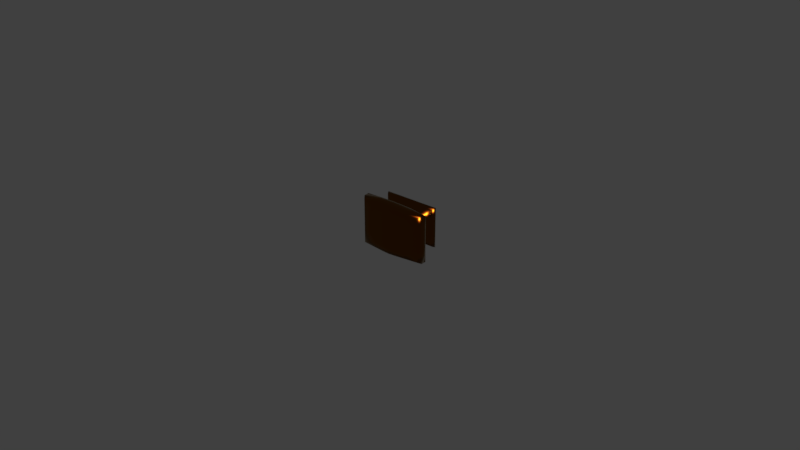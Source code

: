 # Source: 110.93.462.blend  (saved by Blender 2.78.0; exported with 4.5.12 LTS)
import bpy
from mathutils import Matrix  # noqa: F401  (used for matrix-valued properties, if any)

bpy.ops.wm.read_factory_settings(use_empty=True)
scene = bpy.context.scene
scene.name = 'Scene'

# ---- collections
col_collection_1 = bpy.data.collections.new('Collection 1'); scene.collection.children.link(col_collection_1)

# ---- materials (node trees are filled in below, after node groups)
mat_antique_satin_brass = bpy.data.materials.new('Antique Satin Brass')
mat_antique_satin_brass.alpha_threshold = 0.0
mat_antique_satin_brass.diffuse_color = (0.2582, 0.2582, 0.016, 1.0)
mat_antique_satin_brass.roughness = 0.5
mat_antique_satin_brass.line_color = (0.0, 0.0, 0.0, 1.0)

# ---- node groups
ng_specularreflexion = bpy.data.node_groups.new('SpecularReflexion', 'ShaderNodeTree')
_s = ng_specularreflexion.interface.new_socket(name='Shader', in_out='OUTPUT', socket_type='NodeSocketShader')
_s = ng_specularreflexion.interface.new_socket(name='Shader', in_out='INPUT', socket_type='NodeSocketShader')
_s = ng_specularreflexion.interface.new_socket(name='Fac', in_out='INPUT', socket_type='NodeSocketFloat')
_s.default_value = 0.03
_s.min_value = 0.0
_s.max_value = 1.0
_s = ng_specularreflexion.interface.new_socket(name='ColorSpec', in_out='INPUT', socket_type='NodeSocketColor')
_s.default_value = (0.8, 0.8, 0.8, 1.0)
_s = ng_specularreflexion.interface.new_socket(name='RoughReflex', in_out='INPUT', socket_type='NodeSocketFloat')
_s.default_value = 0.01
_s.min_value = 0.0
_s.max_value = 1.0
_N = ng_specularreflexion.nodes; _L = ng_specularreflexion.links
n0 = _N.new('ShaderNodeBsdfAnisotropic'); n0.name = 'Glossy BSDF.002'; n0.location = (-104, -59)
n0.width = 175
n0.distribution = 'BECKMANN'
n1 = _N.new('ShaderNodeMixShader'); n1.name = 'Mix Shader.001'; n1.location = (101, 59)
n1.width = 128
n2 = _N.new('NodeGroupOutput'); n2.name = 'Group Output'; n2.location = (299, 48)
n2.width = 118
n3 = _N.new('NodeGroupInput'); n3.name = 'Group Input'; n3.location = (-322, 47)
n4 = _N.new('ShaderNodeMath'); n4.name = 'Math'; n4.location = (0, 0)
n4.operation = 'POWER'
_L.new(n1.outputs[0], n2.inputs[0])
_L.new(n0.outputs[0], n1.inputs[2])
_L.new(n3.outputs[0], n1.inputs[1])
_L.new(n3.outputs[2], n0.inputs[0])
_L.new(n3.outputs[1], n1.inputs[0])
_L.new(n3.outputs[3], n4.inputs[0])
_L.new(n4.outputs[0], n0.inputs[1])
n2.is_active_output = True
ng_contrastglossy = bpy.data.node_groups.new('ContrastGlossy', 'ShaderNodeTree')
_s = ng_contrastglossy.interface.new_socket(name='Shader', in_out='OUTPUT', socket_type='NodeSocketShader')
_s = ng_contrastglossy.interface.new_socket(name='MixFactor', in_out='INPUT', socket_type='NodeSocketFloat')
_s.default_value = 0.5
_s.min_value = 0.0
_s.max_value = 1.0
_s = ng_contrastglossy.interface.new_socket(name='BaseColor', in_out='INPUT', socket_type='NodeSocketColor')
_s.default_value = (0.5, 0.5, 0.5, 1.0)
_N = ng_contrastglossy.nodes; _L = ng_contrastglossy.links
n0 = _N.new('ShaderNodeMath'); n0.name = 'Add'; n0.location = (-15, 244)
n0.width = 130
n0.inputs[0].default_value = 0.1
n1 = _N.new('ShaderNodeBsdfAnisotropic'); n1.name = 'Glossy BSDF'; n1.location = (212, 75)
n1.width = 167
n1.distribution = 'BECKMANN'
n2 = _N.new('ShaderNodeMath'); n2.name = 'Add.001'; n2.location = (-174, 244)
n2.width = 128
n2.operation = 'MULTIPLY'
n2.inputs[1].default_value = 0.2
n3 = _N.new('ShaderNodeBrightContrast'); n3.name = 'Bright/Contrast'; n3.location = (-249, -22)
n3.inputs[1].default_value = -0.2
n4 = _N.new('ShaderNodeBrightContrast'); n4.name = 'Bright/Contrast.001'; n4.location = (-249, -142)
n4.width = 142
n4.inputs[1].default_value = 0.5
n5 = _N.new('ShaderNodeFresnel'); n5.name = 'Fresnel'; n5.location = (-415, 217)
n5.width = 150
n5.inputs[0].default_value = 2.0
n6 = _N.new('NodeGroupOutput'); n6.name = 'Group Output'; n6.location = (596, 139)
n7 = _N.new('ShaderNodeMix'); n7.name = 'Mix.001'; n7.location = (21, -123)
n7.width = 100
n7.data_type = 'RGBA'
n8 = _N.new('ShaderNodeMix'); n8.name = 'Mix'; n8.location = (21, 61)
n8.width = 100
n8.data_type = 'RGBA'
n9 = _N.new('ShaderNodeBsdfAnisotropic'); n9.name = 'Glossy BSDF.001'; n9.location = (214, -95)
n9.width = 165
n9.distribution = 'BECKMANN'
n10 = _N.new('ShaderNodeMixShader'); n10.name = 'Mix Shader'; n10.location = (431, 155)
n10.width = 131
n11 = _N.new('NodeGroupInput'); n11.name = 'Group Input'; n11.location = (-713, 79)
n12 = _N.new('ShaderNodeMath'); n12.name = 'Math'; n12.location = (0, 0)
n12.operation = 'POWER'
n13 = _N.new('ShaderNodeMath'); n13.name = 'Math.001'; n13.location = (0, 0)
n13.operation = 'POWER'
_L.new(n1.outputs[0], n10.inputs[1])
_L.new(n3.outputs[0], n8.inputs[6])
_L.new(n10.outputs[0], n6.inputs[0])
_L.new(n11.outputs[0], n10.inputs[0])
_L.new(n8.outputs[2], n1.inputs[0])
_L.new(n7.outputs[2], n9.inputs[0])
_L.new(n4.outputs[0], n7.inputs[7])
_L.new(n3.outputs[0], n7.inputs[6])
_L.new(n2.outputs[0], n0.inputs[1])
_L.new(n5.outputs[0], n8.inputs[0])
_L.new(n5.outputs[0], n7.inputs[0])
_L.new(n5.outputs[0], n2.inputs[0])
_L.new(n9.outputs[0], n10.inputs[2])
_L.new(n11.outputs[1], n3.inputs[0])
_L.new(n11.outputs[1], n4.inputs[0])
_L.new(n11.outputs[1], n8.inputs[7])
_L.new(n0.outputs[0], n12.inputs[0])
_L.new(n12.outputs[0], n1.inputs[1])
_L.new(n0.outputs[0], n13.inputs[0])
_L.new(n13.outputs[0], n9.inputs[1])
n6.is_active_output = True

# ---- material node trees
mat_antique_satin_brass.use_nodes = True; mat_antique_satin_brass.node_tree.nodes.clear()
_N = mat_antique_satin_brass.node_tree.nodes; _L = mat_antique_satin_brass.node_tree.links
n0 = _N.new('ShaderNodeOutputMaterial'); n0.name = 'Material Output'; n0.location = (325, 69)
n0.width = 147
n1 = _N.new('ShaderNodeLayerWeight'); n1.name = 'Layer Weight'; n1.location = (-305, 45)
n1.width = 150
n2 = _N.new('ShaderNodeFresnel'); n2.name = 'Fresnel'; n2.location = (-461, 39)
n2.width = 135
n2.inputs[0].default_value = 1.45
n3 = _N.new('ShaderNodeGroup'); n3.name = 'NodeGroup'; n3.location = (102, 75)
n3.width = 188
n3.node_tree = ng_specularreflexion
n3.inputs[1].default_value = 0.05
n3.inputs[2].default_value = (0.8, 0.7099, 0.009299, 1.0)
n3.inputs[3].default_value = 0.08
n4 = _N.new('ShaderNodeGroup'); n4.name = 'NodeGroup.001'; n4.location = (-114, 31)
n4.width = 179
n4.node_tree = ng_contrastglossy
n5 = _N.new('ShaderNodeRGB'); n5.name = 'RGB'; n5.location = (-311, -81)
n5.outputs[0].default_value = (0.3185, 0.188, 0.02438, 1.0)
_L.new(n3.outputs[0], n0.inputs[0])
_L.new(n4.outputs[0], n3.inputs[0])
_L.new(n2.outputs[0], n1.inputs[0])
_L.new(n1.outputs[1], n4.inputs[0])
_L.new(n5.outputs[0], n4.inputs[1])
n0.is_active_output = True

# ---- world
world_world = bpy.data.worlds.new('World'); scene.world = world_world
world_world.color = (0.05088, 0.05088, 0.05088)
world_world.use_sun_shadow = False
world_world.sun_shadow_jitter_overblur = 0.0
world_world.cycles.sampling_method = 'MANUAL'

# ---- meshes
me_cube = bpy.data.meshes.new('Cube')
me_cube.from_pydata([(0.6115, -0.01327, -0.6115), (0.5227, -0.1315, -0.5227), (-0.5227, -0.1315, -0.5227), (-0.6115, -0.01326, -0.6115), (0.6115, -0.01327, 0.6115), (0.5227, -0.1315, 0.5227), (-0.5227, -0.1315, 0.5227), (-0.6115, -0.01327, 0.6115), (0.5851, -0.07238, -0.5851), (5.96e-08, -0.01326, -0.6115), (0.6115, -0.01327, 0.0), (-1.256e-07, -0.1315, -0.5227), (0.5227, -0.1315, 0.0), (-0.5851, -0.07238, -0.5851), (-0.5227, -0.1315, 0.0), (-0.6115, -0.01326, 0.0), (0.5851, -0.07238, 0.5851), (1.192e-07, -0.01327, 0.6115), (-3.487e-07, -0.1315, 0.5227), (-0.5851, -0.07238, 0.5851), (5.96e-08, -0.01327, 0.0), (-0.5851, -0.07238, 0.0), (0.3668, -0.4517, -0.3668), (0.5851, -0.07238, 0.0), (-1.192e-07, -0.07238, 0.5851), (-5.96e-08, -0.07238, -0.5851), (0.4451, -0.2695, -0.4451), (-0.4451, -0.2695, -0.4451), (0.4451, -0.2695, 0.4451), (-0.4451, -0.2695, 0.4451), (-1.784e-07, -0.2695, -0.4451), (0.4451, -0.2695, -1.8e-08), (-0.4451, -0.2695, -1.8e-08), (-3.683e-07, -0.2695, 0.4451), (0.7369, -0.5785, -0.7369), (-0.3668, -0.4517, -0.3668), (0.3668, -0.4517, 0.3668), (-0.3668, -0.4517, 0.3668), (-1.95e-07, -0.4517, -0.3668), (0.3668, -0.4517, -1.554e-08), (-0.3668, -0.4517, -1.554e-08), (-3.515e-07, -0.4517, 0.3668), (0.7369, -0.7218, -0.7369), (-0.7369, -0.5785, -0.7369), (0.7369, -0.5785, 0.6667), (-0.7369, -0.5785, 0.7342), (-1.323e-07, -0.5785, -0.7369), (0.7369, -0.5785, -2.279e-08), (-0.7369, -0.5785, -2.279e-08), (-4.467e-07, -0.5785, 0.756), (-0.7369, -0.7218, -0.7369), (0.7369, -0.7218, 0.7292), (-0.7369, -0.7218, 0.7342), (-1.699e-07, -0.7218, -0.7369), (0.7369, -0.7218, -4.308e-08), (-0.7369, -0.7218, -4.308e-08), (-4.844e-07, -0.7218, 0.756), (0.6822, -0.8058, -0.6822), (0.6822, -0.8058, -0.6822), (-0.6822, -0.8058, -0.6822), (0.6822, -0.8058, 0.6822), (-0.6822, -0.8058, 0.6822), (-1.925e-07, -0.8957, -0.6822), (0.6822, -0.8058, -5.608e-08), (-0.6822, -0.8058, -5.608e-08), (-4.836e-07, -0.8957, 0.7013), (-2.653e-07, -0.8957, -5.608e-08), (-0.6822, -0.8058, -0.6822), (0.6822, -0.8058, 0.6822), (-0.6822, -0.8058, 0.6822), (0.5539, -0.1019, -0.5539), (-0.3057, -0.01326, -0.6115), (0.6115, -0.01327, 0.3057), (-0.2614, -0.1315, -0.5227), (0.5227, -0.1315, 0.2614), (-0.5983, -0.04282, -0.5983), (-0.5227, -0.1315, 0.2614), (-0.6115, -0.01326, 0.3057), (0.5539, -0.1019, 0.5539), (-0.3057, -0.01327, 0.6115), (-0.2614, -0.1315, 0.5227), (-0.5983, -0.04282, 0.5983), (0.5983, -0.04282, -0.5983), (0.3057, -0.01326, -0.6115), (0.6115, -0.01327, -0.3057), (0.2614, -0.1315, -0.5227), (0.5227, -0.1315, -0.2614), (-0.5539, -0.1019, -0.5539), (-0.5227, -0.1315, -0.2614), (-0.6115, -0.01326, -0.3057), (0.5983, -0.04283, 0.5983), (0.3057, -0.01327, 0.6115), (0.2614, -0.1315, 0.5227), (-0.5539, -0.1019, 0.5539), (-0.3057, -0.01326, 0.0), (0.3057, -0.01327, 0.0), (8.941e-08, -0.01327, 0.3057), (5.96e-08, -0.01326, -0.3057), (-0.5983, -0.04282, 0.0), (-0.5539, -0.1019, 0.0), (-0.5851, -0.07238, -0.2925), (-0.5851, -0.07238, 0.2925), (-1.52e-07, -0.2005, -0.4839), (0.4839, -0.2005, -0.4839), (-0.4839, -0.2005, 0.4839), (-0.4839, -0.2005, -9e-09), (0.5539, -0.1019, 0.0), (0.5983, -0.04282, 0.0), (0.5851, -0.07238, -0.2925), (0.5851, -0.07238, 0.2925), (-2.339e-07, -0.1019, 0.5539), (0.0, -0.04282, 0.5983), (0.2925, -0.07238, 0.5851), (-0.2925, -0.07238, 0.5851), (-0.2925, -0.07238, -0.5851), (0.2925, -0.07238, -0.5851), (0.0, -0.04282, -0.5983), (-9.26e-08, -0.1019, -0.5539), (-0.2225, -0.2695, -0.4451), (0.4451, -0.2695, 0.2225), (-0.4451, -0.2695, 0.2225), (-0.2225, -0.2695, 0.4451), (0.2225, -0.2695, -0.4451), (0.4451, -0.2695, -0.2225), (-0.4451, -0.2695, -0.2225), (0.2225, -0.2695, 0.4451), (-0.4059, -0.3606, 0.4059), (-0.4059, -0.3606, -1.677e-08), (-1.867e-07, -0.3606, -0.4059), (0.4059, -0.3606, -0.4059), (0.4839, -0.2005, 0.4839), (0.4839, -0.2005, -9e-09), (-3.585e-07, -0.2005, 0.4839), (-0.4839, -0.2005, -0.4839), (-0.1834, -0.4517, -0.3668), (0.3668, -0.4517, 0.1834), (-0.3668, -0.4517, 0.1834), (-0.1834, -0.4517, 0.3668), (0.1834, -0.4517, -0.3668), (0.3668, -0.4517, -0.1834), (-0.3668, -0.4517, -0.1834), (0.1834, -0.4517, 0.3668), (-1.636e-07, -0.5151, -0.5519), (0.5519, -0.5151, -0.5519), (-0.5519, -0.5151, -1.916e-08), (-0.5519, -0.5151, -0.5519), (-0.4059, -0.3606, -0.4059), (-3.599e-07, -0.3606, 0.4059), (0.4059, -0.3606, 0.4059), (0.4059, -0.3606, -1.677e-08), (-0.3685, -0.5785, -0.7369), (0.7369, -0.5785, 0.3685), (-0.7369, -0.5785, 0.3685), (-0.3685, -0.5785, 0.7551), (0.3685, -0.5785, -0.7369), (0.7369, -0.5785, -0.3685), (-0.7369, -0.5785, -0.3685), (0.3685, -0.5785, 0.7369), (-4.656e-07, -0.6501, 0.756), (-0.7369, -0.6501, 0.7342), (0.7369, -0.6501, -0.7369), (0.7369, -0.6501, -3.293e-08), (-0.5519, -0.5151, 0.5519), (-3.991e-07, -0.5151, 0.5519), (0.5519, -0.5151, 0.5519), (0.5519, -0.5151, -1.916e-08), (-0.3685, -0.7218, -0.7369), (0.7369, -0.7218, 0.3685), (-0.7369, -0.7218, 0.3685), (-0.3685, -0.7218, 0.7551), (0.3685, -0.7218, -0.7369), (0.7369, -0.7218, -0.3685), (-0.7369, -0.7218, -0.3685), (0.3685, -0.7218, 0.7369), (0.7096, -0.7638, 0.7019), (-4.84e-07, -0.8137, 0.7286), (-0.7096, -0.7638, -0.7096), (-1.812e-07, -0.8137, -0.7096), (0.7369, -0.6501, 0.7292), (-0.7369, -0.6501, -0.7369), (-0.7369, -0.6501, -3.293e-08), (-1.511e-07, -0.6501, -0.7369), (-0.3411, -0.8557, -0.6822), (0.6822, -0.8058, 0.3411), (-0.6822, -0.8058, 0.3411), (-0.3411, -0.8557, 0.7004), (0.3411, -0.8557, -0.6822), (0.6822, -0.8058, -0.3411), (-0.6822, -0.8058, -0.3411), (0.3411, -0.8557, 0.6822), (-0.3411, -0.8557, -5.608e-08), (0.3411, -0.8557, -5.608e-08), (-2.289e-07, -0.8957, -0.3411), (-3.744e-07, -0.8957, 0.3411), (0.7096, -0.7638, -4.958e-08), (0.7096, -0.7638, -0.7096), (-0.7096, -0.7638, 0.7069), (-0.7096, -0.7638, -4.958e-08), (0.6822, -0.8058, -0.6822), (-0.6822, -0.8058, -0.6822), (0.6822, -0.8058, 0.6745), (-0.6822, -0.8058, 0.6822), (-0.7096, -0.7638, 0.3548), (0.3548, -0.7888, -0.7096), (-0.7096, -0.7638, -0.3548), (0.7096, -0.7638, 0.3548), (0.3411, -0.8557, 0.3411), (0.3411, -0.8557, -0.3411), (-0.3411, -0.8557, -0.3411), (-0.3411, -0.8557, 0.3411), (0.3685, -0.6501, 0.7369), (-0.3685, -0.6501, -0.7369), (-0.7369, -0.6501, 0.3685), (0.3685, -0.6501, -0.7369), (-0.3548, -0.7888, -0.7096), (0.3548, -0.7888, 0.7096), (0.7096, -0.7638, -0.3548), (-0.3548, -0.7888, 0.7278), (0.5519, -0.5151, 0.2759), (-0.2759, -0.5151, 0.5519), (0.5519, -0.5151, -0.2759), (0.2759, -0.5151, 0.5519), (0.7369, -0.6501, -0.3685), (-0.3685, -0.6501, 0.7551), (0.7369, -0.6501, 0.3685), (-0.7369, -0.6501, -0.3685), (-0.4059, -0.3606, -0.203), (0.4059, -0.3606, 0.203), (-0.203, -0.3606, 0.4059), (0.4059, -0.3606, -0.203), (-0.5519, -0.5151, -0.2759), (0.2759, -0.5151, -0.5519), (-0.5519, -0.5151, 0.2759), (-0.2759, -0.5151, -0.5519), (-0.2419, -0.2005, 0.4839), (-0.2419, -0.2005, -0.4839), (0.4839, -0.2005, -0.2419), (-0.4839, -0.2005, -0.2419), (0.203, -0.3606, -0.4059), (-0.4059, -0.3606, 0.203), (-0.203, -0.3606, -0.4059), (0.203, -0.3606, 0.4059), (0.2769, -0.1019, -0.5539), (0.2991, -0.04282, -0.5983), (-0.2991, -0.04282, -0.5983), (-0.2991, -0.04282, 0.5983), (0.2991, -0.04283, 0.5983), (0.2769, -0.1019, 0.5539), (0.5983, -0.04283, 0.2991), (0.5983, -0.04282, -0.2991), (0.5539, -0.1019, -0.2769), (-0.4839, -0.2005, 0.2419), (0.2419, -0.2005, -0.4839), (0.4839, -0.2005, 0.2419), (-0.5539, -0.1019, 0.2769), (-0.5539, -0.1019, -0.2769), (-0.5983, -0.04282, -0.2991), (0.3057, -0.01327, -0.3057), (0.3057, -0.01327, 0.3239), (-0.3057, -0.01327, 0.3057), (-0.3057, -0.01326, -0.3057), (-0.5983, -0.04282, 0.2991), (0.2419, -0.2005, 0.4839), (0.5539, -0.1019, 0.2769), (-0.2769, -0.1019, 0.5539), (-0.2769, -0.1019, -0.5539), (0.1706, -0.8807, -0.6822), (0.6822, -0.8058, -0.1706), (-0.6822, -0.8058, -0.1706), (0.1706, -0.8807, 0.6822), (-0.5117, -0.8307, -5.608e-08), (0.1706, -0.8807, -5.608e-08), (-2.107e-07, -0.8957, -0.5117), (-3.198e-07, -0.8957, 0.1706), (-0.1706, -0.8807, -0.6822), (0.6822, -0.8058, 0.1706), (-0.6822, -0.8058, 0.1706), (-0.1706, -0.8807, 0.7013), (-0.1706, -0.8807, -5.608e-08), (0.5117, -0.8307, -5.608e-08), (-2.471e-07, -0.8957, -0.1706), (-4.29e-07, -0.8957, 0.5117), (0.1706, -0.8807, 0.3411), (0.5117, -0.8307, 0.3411), (0.3411, -0.8557, 0.1706), (0.3411, -0.8557, 0.5117), (0.1706, -0.8807, -0.3411), (0.5117, -0.8307, -0.3411), (0.3411, -0.8557, -0.5117), (0.3411, -0.8557, -0.1706), (-0.5117, -0.8307, -0.3411), (-0.1706, -0.8807, -0.3411), (-0.3411, -0.8557, -0.5117), (-0.3411, -0.8557, -0.1706), (-0.5117, -0.8307, 0.3411), (-0.1706, -0.8807, 0.3411), (-0.3411, -0.8557, 0.1706), (-0.3411, -0.8557, 0.5117), (-0.1706, -0.8807, 0.5117), (-0.1706, -0.8807, 0.1706), (-0.5117, -0.8307, 0.1706), (-0.1706, -0.8807, -0.1706), (-0.1706, -0.8807, -0.5117), (0.5117, -0.8307, -0.1706), (0.1706, -0.8807, -0.5117), (0.5117, -0.8307, 0.1706), (0.1706, -0.8807, 0.1706), (0.1706, -0.8807, 0.5117), (0.1706, -0.8807, -0.1706), (-0.5117, -0.8307, -0.1706)], [(198, 57), (199, 67), (200, 68), (201, 69), (58, 198), (59, 199), (60, 200), (61, 201)], [(265, 73, 2, 87), (264, 93, 6, 80), (263, 78, 5, 74), (262, 132, 33, 125), (261, 81, 7, 77), (260, 71, 3, 89), (259, 94, 15, 77), (258, 95, 20, 96), (257, 83, 9, 97), (256, 98, 15, 89), (255, 99, 21, 100), (254, 93, 19, 101), (253, 130, 28, 119), (252, 103, 26, 122), (251, 105, 32, 120), (250, 106, 12, 86), (249, 107, 23, 108), (248, 90, 16, 109), (247, 110, 18, 92), (246, 111, 24, 112), (245, 81, 19, 113), (244, 114, 13, 75), (243, 115, 25, 116), (242, 85, 11, 117), (241, 147, 41, 141), (240, 128, 38, 134), (239, 127, 40, 136), (238, 129, 22, 138), (237, 133, 27, 124), (236, 131, 31, 123), (235, 102, 30, 118), (234, 104, 29, 121), (233, 142, 46, 150), (232, 144, 48, 152), (231, 143, 34, 154), (230, 145, 43, 156), (229, 149, 39, 139), (228, 126, 37, 137), (227, 148, 36, 135), (226, 146, 35, 140), (225, 179, 50, 172), (224, 178, 51, 167), (223, 159, 52, 169), (222, 161, 54, 171), (221, 163, 49, 157), (220, 165, 47, 155), (219, 162, 45, 153), (218, 164, 44, 151), (217, 196, 61, 185), (216, 194, 63, 267, 187), (215, 175, 65, 269, 189), (214, 177, 62, 274, 182), (213, 160, 42, 170), (212, 180, 55, 168), (211, 181, 53, 166), (210, 158, 56, 173), (297, 185, 61, 184, 294), (309, 270, 64, 268), (308, 271, 66, 280), (307, 269, 65, 281), (205, 174, 60, 183), (204, 176, 59, 188), (203, 195, 58, 186), (202, 197, 64, 276, 184), (196, 202, 184, 61), (52, 168, 202, 196), (168, 55, 197, 202), (177, 203, 186, 266, 62), (53, 170, 203, 177), (170, 42, 195, 203), (197, 204, 188, 268, 64), (55, 172, 204, 197), (172, 50, 176, 204), (194, 205, 183, 275, 63), (54, 167, 205, 194), (167, 51, 174, 205), (306, 282, 193, 273), (305, 283, 206, 284), (283, 285, 206), (304, 286, 192, 272), (288, 287, 207), (303, 279, 191, 289), (292, 208, 290), (302, 291, 208, 292), (301, 278, 190, 293), (300, 294, 184, 276), (299, 295, 209, 296), (298, 277, 185, 297), (178, 210, 173, 51), (44, 157, 210, 178), (157, 49, 158, 210), (179, 211, 166, 50), (43, 150, 211, 179), (150, 46, 181, 211), (159, 212, 168, 52), (45, 152, 212, 159), (152, 48, 180, 212), (181, 213, 170, 53), (46, 154, 213, 181), (154, 34, 160, 213), (176, 214, 182, 59), (50, 166, 214, 176), (166, 53, 177, 214), (174, 215, 189, 60), (51, 173, 215, 174), (173, 56, 175, 215), (195, 216, 187, 58), (42, 171, 216, 195), (171, 54, 194, 216), (175, 217, 185, 277, 65), (56, 169, 217, 175), (169, 52, 196, 217), (165, 218, 151, 47), (39, 135, 218, 165), (135, 36, 164, 218), (163, 219, 153, 49), (41, 137, 219, 163), (137, 37, 162, 219), (143, 220, 155, 34), (22, 139, 220, 143), (139, 39, 165, 220), (164, 221, 157, 44), (36, 141, 221, 164), (141, 41, 163, 221), (160, 222, 171, 42), (34, 155, 222, 160), (155, 47, 161, 222), (158, 223, 169, 56), (49, 153, 223, 158), (153, 45, 159, 223), (161, 224, 167, 54), (47, 151, 224, 161), (151, 44, 178, 224), (180, 225, 172, 55), (48, 156, 225, 180), (156, 43, 179, 225), (127, 226, 140, 40), (32, 124, 226, 127), (124, 27, 146, 226), (149, 227, 135, 39), (31, 119, 227, 149), (119, 28, 148, 227), (147, 228, 137, 41), (33, 121, 228, 147), (121, 29, 126, 228), (129, 229, 139, 22), (26, 123, 229, 129), (123, 31, 149, 229), (144, 230, 156, 48), (40, 140, 230, 144), (140, 35, 145, 230), (142, 231, 154, 46), (38, 138, 231, 142), (138, 22, 143, 231), (162, 232, 152, 45), (37, 136, 232, 162), (136, 40, 144, 232), (145, 233, 150, 43), (35, 134, 233, 145), (134, 38, 142, 233), (132, 234, 121, 33), (18, 80, 234, 132), (80, 6, 104, 234), (133, 235, 118, 27), (2, 73, 235, 133), (73, 11, 102, 235), (103, 236, 123, 26), (1, 86, 236, 103), (86, 12, 131, 236), (105, 237, 124, 32), (14, 88, 237, 105), (88, 2, 133, 237), (128, 238, 138, 38), (30, 122, 238, 128), (122, 26, 129, 238), (126, 239, 136, 37), (29, 120, 239, 126), (120, 32, 127, 239), (146, 240, 134, 35), (27, 118, 240, 146), (118, 30, 128, 240), (148, 241, 141, 36), (28, 125, 241, 148), (125, 33, 147, 241), (115, 242, 117, 25), (8, 70, 242, 115), (70, 1, 85, 242), (83, 243, 116, 9), (0, 82, 243, 83), (82, 8, 115, 243), (71, 244, 75, 3), (9, 116, 244, 71), (116, 25, 114, 244), (111, 245, 113, 24), (17, 79, 245, 111), (79, 7, 81, 245), (90, 246, 112, 16), (4, 91, 246, 90), (91, 17, 111, 246), (78, 247, 92, 5), (16, 112, 247, 78), (112, 24, 110, 247), (107, 248, 109, 23), (10, 72, 248, 107), (72, 4, 90, 248), (82, 249, 108, 8), (0, 84, 249, 82), (84, 10, 107, 249), (70, 250, 86, 1), (8, 108, 250, 70), (108, 23, 106, 250), (104, 251, 120, 29), (6, 76, 251, 104), (76, 14, 105, 251), (102, 252, 122, 30), (11, 85, 252, 102), (85, 1, 103, 252), (131, 253, 119, 31), (12, 74, 253, 131), (74, 5, 130, 253), (99, 254, 101, 21), (14, 76, 254, 99), (76, 6, 93, 254), (87, 255, 100, 13), (2, 88, 255, 87), (88, 14, 99, 255), (75, 256, 89, 3), (13, 100, 256, 75), (100, 21, 98, 256), (95, 257, 97, 20), (10, 84, 257, 95), (84, 0, 83, 257), (91, 258, 96, 17), (4, 72, 258, 91), (72, 10, 95, 258), (79, 259, 77, 7), (17, 96, 259, 79), (96, 20, 94, 259), (94, 260, 89, 15), (20, 97, 260, 94), (97, 9, 71, 260), (98, 261, 77, 15), (21, 101, 261, 98), (101, 19, 81, 261), (130, 262, 125, 28), (5, 92, 262, 130), (92, 18, 132, 262), (106, 263, 74, 12), (23, 109, 263, 106), (109, 16, 78, 263), (110, 264, 80, 18), (24, 113, 264, 110), (113, 19, 93, 264), (114, 265, 87, 13), (25, 117, 265, 114), (117, 11, 73, 265), (295, 298, 297, 209), (193, 281, 298, 295), (281, 65, 277, 298), (278, 299, 296, 190), (66, 273, 299, 278), (273, 193, 295, 299), (270, 300, 276, 64), (190, 296, 300, 270), (296, 209, 294, 300), (291, 301, 293, 208), (192, 280, 301, 291), (280, 66, 278, 301), (274, 302, 292, 182), (62, 272, 302, 274), (272, 192, 291, 302), (182, 292, 290, 188, 59), (287, 303, 289, 207), (187, 267, 303, 287), (267, 63, 279, 303), (58, 187, 287, 288, 186), (266, 304, 272, 62), (186, 288, 304, 266), (288, 207, 286, 304), (183, 60, 189, 285, 283), (279, 305, 284, 191), (63, 275, 305, 279), (275, 183, 283, 305), (271, 306, 273, 66), (191, 284, 306, 271), (284, 206, 282, 306), (282, 307, 281, 193), (206, 285, 307, 282), (285, 189, 269, 307), (286, 308, 280, 192), (207, 289, 308, 286), (289, 191, 271, 308), (290, 309, 268, 188), (208, 293, 309, 290), (293, 190, 270, 309), (209, 297, 294)])
me_cube.polygons.foreach_set('use_smooth', [True] * 296)
_uv = me_cube.uv_layers.new(name='UVMap')
_uv.uv.foreach_set('vector', [0.6174, 0.3973, 0.6074, 0.4013, 0.6074, 0.3346, 0.6174, 0.3267, 0.4121, 0.3973, 0.4121, 0.3267, 0.4222, 0.3346, 0.4222, 0.4013, 0.8072, 0.2267, 0.8072, 0.2973, 0.7973, 0.2894, 0.7973, 0.2227, 0.4426, 0.5297, 0.4426, 0.468, 0.463, 0.468, 0.463, 0.5248, 0.7652, 0.3917, 0.7652, 0.3154, 0.7736, 0.312, 0.7736, 0.39, 0.6249, 0.234, 0.7048, 0.234, 0.7048, 0.312, 0.6249, 0.312, 0.4651, 0.234, 0.545, 0.234, 0.545, 0.312, 0.4651, 0.312, 0.4651, 0.078, 0.545, 0.078, 0.545, 0.156, 0.4651, 0.156, 0.6249, 0.078, 0.7048, 0.078, 0.7048, 0.156, 0.6249, 0.156, 0.7652, 0.5443, 0.7652, 0.468, 0.7736, 0.468, 0.7736, 0.546, 0.7468, 0.5387, 0.7468, 0.468, 0.7568, 0.468, 0.7568, 0.5426, 0.7468, 0.3973, 0.7468, 0.3267, 0.7568, 0.3187, 0.7568, 0.3934, 0.7769, 0.2177, 0.7769, 0.2795, 0.7565, 0.2695, 0.7565, 0.2128, 0.587, 0.5297, 0.587, 0.5914, 0.5665, 0.5815, 0.5665, 0.5248, 0.7164, 0.4063, 0.7164, 0.468, 0.6961, 0.468, 0.6961, 0.4112, 0.8072, 0.08534, 0.8072, 0.156, 0.7973, 0.156, 0.7973, 0.08932, 0.8256, 0.07968, 0.8256, 0.156, 0.8172, 0.156, 0.8172, 0.08137, 0.8256, 0.2323, 0.8256, 0.3086, 0.8172, 0.3053, 0.8172, 0.2306, 0.4121, 0.5387, 0.4121, 0.468, 0.4222, 0.468, 0.4222, 0.5347, 0.3936, 0.5443, 0.3936, 0.468, 0.4021, 0.468, 0.4021, 0.5426, 0.3936, 0.3917, 0.3936, 0.3154, 0.4021, 0.3187, 0.4021, 0.3934, 0.6359, 0.3917, 0.6275, 0.3934, 0.6275, 0.3187, 0.6359, 0.3154, 0.6359, 0.5443, 0.6275, 0.5426, 0.6275, 0.468, 0.6359, 0.468, 0.6174, 0.5387, 0.6074, 0.5347, 0.6074, 0.468, 0.6174, 0.468, 0.4889, 0.5198, 0.4889, 0.468, 0.5148, 0.468, 0.5148, 0.5148, 0.5407, 0.4162, 0.5407, 0.468, 0.5148, 0.468, 0.5148, 0.4212, 0.6702, 0.4162, 0.6702, 0.468, 0.6444, 0.468, 0.6444, 0.4212, 0.5407, 0.5198, 0.5407, 0.5716, 0.5148, 0.5616, 0.5148, 0.5148, 0.7164, 0.5297, 0.7164, 0.5914, 0.6961, 0.5815, 0.6961, 0.5248, 0.7769, 0.09427, 0.7769, 0.156, 0.7565, 0.156, 0.7565, 0.09923, 0.587, 0.4063, 0.587, 0.468, 0.5665, 0.468, 0.5665, 0.4112, 0.4426, 0.4063, 0.4426, 0.3445, 0.463, 0.3544, 0.463, 0.4112, 0.3368, 0.2584, 0.3368, 0.188, 0.3852, 0.188, 0.3852, 0.282, 0.1205, 0.3288, 0.1926, 0.3288, 0.1926, 0.376, 0.0963, 0.376, 0.3368, 0.1176, 0.3368, 0.04721, 0.3852, 0.0, 0.3852, 0.094, 0.2647, 0.3288, 0.3368, 0.3288, 0.3852, 0.376, 0.2889, 0.376, 0.7307, 0.1042, 0.7307, 0.156, 0.7048, 0.156, 0.7048, 0.1092, 0.4889, 0.4162, 0.4889, 0.3644, 0.5148, 0.3744, 0.5148, 0.4212, 0.7307, 0.2078, 0.7307, 0.2596, 0.7048, 0.2496, 0.7048, 0.2028, 0.6702, 0.5198, 0.6702, 0.5716, 0.6444, 0.5616, 0.6444, 0.5148, 0.4029, 0.718, 0.4029, 0.624, 0.4206, 0.624, 0.4206, 0.718, 0.9823, 0.594, 0.9823, 0.688, 0.9646, 0.688, 0.9646, 0.594, 0.9216, 0.594, 0.9216, 0.688, 0.904, 0.688, 0.904, 0.594, 0.9823, 0.406, 0.9823, 0.5, 0.9646, 0.5, 0.9646, 0.406, 0.04836, 0.1176, 0.04836, 0.188, 1.558e-08, 0.188, 0.0, 0.094, 0.2647, 0.04721, 0.1926, 0.04721, 0.1926, 7.603e-08, 0.2889, 3.041e-08, 0.04836, 0.2584, 0.04836, 0.3288, 6.231e-08, 0.376, 1.558e-08, 0.282, 0.1205, 0.04721, 0.04836, 0.04721, 0.0, 1.521e-07, 0.0963, 9.124e-08, 0.8851, 0.5905, 0.8913, 0.681, 0.8785, 0.6741, 0.8662, 0.587, 0.9519, 0.4095, 0.9519, 0.5, 0.9392, 0.5, 0.9392, 0.4565, 0.9392, 0.413, 0.8851, 0.4095, 0.879, 0.5, 0.8564, 0.5, 0.8601, 0.4565, 0.8662, 0.413, 0.8023, 0.4095, 0.7962, 0.5, 0.7736, 0.5, 0.7773, 0.4565, 0.7834, 0.413, 0.8388, 0.594, 0.8388, 0.688, 0.8212, 0.688, 0.8212, 0.594, 0.4029, 0.906, 0.4029, 0.812, 0.4206, 0.812, 0.4206, 0.906, 0.8388, 0.406, 0.8388, 0.5, 0.8212, 0.5, 0.8212, 0.406, 0.9216, 0.406, 0.9216, 0.5, 0.904, 0.5, 0.904, 0.406, 0.04458, 0.463, 3.116e-08, 0.463, 0.0, 0.376, 0.08915, 0.376, 0.08915, 0.4195, 0.2229, 0.4195, 0.1783, 0.4195, 0.1783, 0.376, 0.2229, 0.376, 0.2229, 0.5936, 0.1783, 0.5936, 0.1783, 0.5501, 0.2229, 0.5501, 0.04458, 0.5936, 3.116e-08, 0.5936, 1.558e-08, 0.5501, 0.04458, 0.5501, 0.9519, 0.5905, 0.9519, 0.681, 0.9392, 0.6741, 0.9392, 0.587, 0.4333, 0.7215, 0.4333, 0.631, 0.446, 0.6379, 0.446, 0.725, 0.8023, 0.5905, 0.8085, 0.681, 0.7957, 0.6741, 0.7834, 0.587, 0.4333, 0.9025, 0.4333, 0.812, 0.446, 0.812, 0.446, 0.8555, 0.446, 0.899, 0.4333, 0.993, 0.4333, 0.9025, 0.446, 0.899, 0.446, 0.986, 0.4206, 1.0, 0.4206, 0.906, 0.4333, 0.9025, 0.4333, 0.993, 0.4206, 0.906, 0.4206, 0.812, 0.4333, 0.812, 0.4333, 0.9025, 0.7962, 0.5, 0.8023, 0.5905, 0.7834, 0.587, 0.7773, 0.5435, 0.7736, 0.5, 0.8212, 0.5, 0.8212, 0.594, 0.8023, 0.5905, 0.7962, 0.5, 0.8212, 0.594, 0.8212, 0.688, 0.8085, 0.681, 0.8023, 0.5905, 0.4333, 0.812, 0.4333, 0.7215, 0.446, 0.725, 0.446, 0.7685, 0.446, 0.812, 0.4206, 0.812, 0.4206, 0.718, 0.4333, 0.7215, 0.4333, 0.812, 0.4206, 0.718, 0.4206, 0.624, 0.4333, 0.631, 0.4333, 0.7215, 0.9519, 0.5, 0.9519, 0.5905, 0.9392, 0.587, 0.9392, 0.5435, 0.9392, 0.5, 0.9646, 0.5, 0.9646, 0.594, 0.9519, 0.5905, 0.9519, 0.5, 0.9646, 0.594, 0.9646, 0.688, 0.9519, 0.681, 0.9519, 0.5905, 0.1337, 0.5936, 0.08915, 0.5936, 0.08915, 0.5501, 0.1337, 0.5501, 0.1337, 0.6806, 0.08915, 0.6806, 0.08915, 0.6371, 0.1337, 0.6371, 0.08915, 0.6806, 0.04458, 0.6371, 0.08915, 0.6371, 0.312, 0.5936, 0.2675, 0.5936, 0.2675, 0.5501, 0.312, 0.5501, 0.312, 0.6371, 0.2675, 0.6806, 0.2675, 0.6371, 0.2229, 0.6806, 0.1783, 0.6806, 0.1783, 0.6371, 0.2229, 0.6371, 0.312, 0.463, 0.2675, 0.463, 0.2675, 0.4195, 0.312, 0.5065, 0.2675, 0.5065, 0.2675, 0.463, 0.312, 0.463, 0.2229, 0.5065, 0.1783, 0.5065, 0.1783, 0.463, 0.2229, 0.463, 0.1337, 0.4195, 0.08915, 0.4195, 0.08915, 0.376, 0.1337, 0.376, 0.1337, 0.5065, 0.08915, 0.5065, 0.08915, 0.463, 0.1337, 0.463, 0.04458, 0.5065, 3.116e-08, 0.5065, 3.116e-08, 0.463, 0.04458, 0.463, 0.9216, 0.312, 0.9216, 0.406, 0.904, 0.406, 0.904, 0.312, 0.9392, 0.312, 0.9392, 0.406, 0.9216, 0.406, 0.9216, 0.312, 0.9392, 0.406, 0.9392, 0.5, 0.9216, 0.5, 0.9216, 0.406, 0.8388, 0.312, 0.8388, 0.406, 0.8212, 0.406, 0.8212, 0.312, 0.8564, 0.312, 0.8564, 0.406, 0.8388, 0.406, 0.8388, 0.312, 0.8564, 0.406, 0.8564, 0.5, 0.8388, 0.5, 0.8388, 0.406, 0.4029, 1.0, 0.4029, 0.906, 0.4206, 0.906, 0.4206, 1.0, 0.3852, 1.0, 0.3852, 0.906, 0.4029, 0.906, 0.4029, 1.0, 0.3852, 0.906, 0.3852, 0.812, 0.4029, 0.812, 0.4029, 0.906, 0.8388, 0.5, 0.8388, 0.594, 0.8212, 0.594, 0.8212, 0.5, 0.8564, 0.5, 0.8564, 0.594, 0.8388, 0.594, 0.8388, 0.5, 0.8564, 0.594, 0.8564, 0.688, 0.8388, 0.688, 0.8388, 0.594, 0.8085, 0.319, 0.8023, 0.4095, 0.7834, 0.413, 0.7957, 0.3259, 0.8212, 0.312, 0.8212, 0.406, 0.8023, 0.4095, 0.8085, 0.319, 0.8212, 0.406, 0.8212, 0.5, 0.7962, 0.5, 0.8023, 0.4095, 0.8913, 0.319, 0.8851, 0.4095, 0.8662, 0.413, 0.8785, 0.3259, 0.904, 0.312, 0.904, 0.406, 0.8851, 0.4095, 0.8913, 0.319, 0.904, 0.406, 0.904, 0.5, 0.879, 0.5, 0.8851, 0.4095, 0.9519, 0.319, 0.9519, 0.4095, 0.9392, 0.413, 0.9392, 0.3259, 0.9646, 0.312, 0.9646, 0.406, 0.9519, 0.4095, 0.9519, 0.319, 0.9646, 0.406, 0.9646, 0.5, 0.9519, 0.5, 0.9519, 0.4095, 0.879, 0.5, 0.8851, 0.5905, 0.8662, 0.587, 0.8601, 0.5435, 0.8564, 0.5, 0.904, 0.5, 0.904, 0.594, 0.8851, 0.5905, 0.879, 0.5, 0.904, 0.594, 0.904, 0.688, 0.8913, 0.681, 0.8851, 0.5905, 0.1926, 0.04721, 0.1205, 0.04721, 0.0963, 9.124e-08, 0.1926, 7.603e-08, 0.1926, 0.09442, 0.1447, 0.09442, 0.1205, 0.04721, 0.1926, 0.04721, 0.1447, 0.09442, 0.09672, 0.09442, 0.04836, 0.04721, 0.1205, 0.04721, 0.04836, 0.188, 0.04836, 0.2584, 1.558e-08, 0.282, 1.558e-08, 0.188, 0.09672, 0.188, 0.09672, 0.2348, 0.04836, 0.2584, 0.04836, 0.188, 0.09672, 0.2348, 0.09672, 0.2816, 0.04836, 0.3288, 0.04836, 0.2584, 0.3368, 0.04721, 0.2647, 0.04721, 0.2889, 3.041e-08, 0.3852, 0.0, 0.2885, 0.09442, 0.2405, 0.09442, 0.2647, 0.04721, 0.3368, 0.04721, 0.2405, 0.09442, 0.1926, 0.09442, 0.1926, 0.04721, 0.2647, 0.04721, 0.04836, 0.04721, 0.04836, 0.1176, 0.0, 0.094, 0.0, 1.521e-07, 0.09672, 0.09442, 0.09672, 0.1412, 0.04836, 0.1176, 0.04836, 0.04721, 0.09672, 0.1412, 0.09672, 0.188, 0.04836, 0.188, 0.04836, 0.1176, 0.9823, 0.312, 0.9823, 0.406, 0.9646, 0.406, 0.9646, 0.312, 1.0, 0.312, 1.0, 0.406, 0.9823, 0.406, 0.9823, 0.312, 1.0, 0.406, 1.0, 0.5, 0.9823, 0.5, 0.9823, 0.406, 0.9216, 0.5, 0.9216, 0.594, 0.904, 0.594, 0.904, 0.5, 0.9392, 0.5, 0.9392, 0.594, 0.9216, 0.594, 0.9216, 0.5, 0.9392, 0.594, 0.9392, 0.688, 0.9216, 0.688, 0.9216, 0.594, 0.9823, 0.5, 0.9823, 0.594, 0.9646, 0.594, 0.9646, 0.5, 1.0, 0.5, 1.0, 0.594, 0.9823, 0.594, 0.9823, 0.5, 1.0, 0.594, 1.0, 0.688, 0.9823, 0.688, 0.9823, 0.594, 0.4029, 0.812, 0.4029, 0.718, 0.4206, 0.718, 0.4206, 0.812, 0.3852, 0.812, 0.3852, 0.718, 0.4029, 0.718, 0.4029, 0.812, 0.3852, 0.718, 0.3852, 0.624, 0.4029, 0.624, 0.4029, 0.718, 0.6702, 0.468, 0.6702, 0.5198, 0.6444, 0.5148, 0.6444, 0.468, 0.6961, 0.468, 0.6961, 0.5248, 0.6702, 0.5198, 0.6702, 0.468, 0.6961, 0.5248, 0.6961, 0.5815, 0.6702, 0.5716, 0.6702, 0.5198, 0.7307, 0.156, 0.7307, 0.2078, 0.7048, 0.2028, 0.7048, 0.156, 0.7565, 0.156, 0.7565, 0.2128, 0.7307, 0.2078, 0.7307, 0.156, 0.7565, 0.2128, 0.7565, 0.2695, 0.7307, 0.2596, 0.7307, 0.2078, 0.4889, 0.468, 0.4889, 0.4162, 0.5148, 0.4212, 0.5148, 0.468, 0.463, 0.468, 0.463, 0.4112, 0.4889, 0.4162, 0.4889, 0.468, 0.463, 0.4112, 0.463, 0.3544, 0.4889, 0.3644, 0.4889, 0.4162, 0.7307, 0.05243, 0.7307, 0.1042, 0.7048, 0.1092, 0.7048, 0.06241, 0.7565, 0.04245, 0.7565, 0.09923, 0.7307, 0.1042, 0.7307, 0.05243, 0.7565, 0.09923, 0.7565, 0.156, 0.7307, 0.156, 0.7307, 0.1042, 0.1926, 0.3288, 0.2647, 0.3288, 0.2889, 0.376, 0.1926, 0.376, 0.1926, 0.2816, 0.2405, 0.2816, 0.2647, 0.3288, 0.1926, 0.3288, 0.2405, 0.2816, 0.2885, 0.2816, 0.3368, 0.3288, 0.2647, 0.3288, 0.3368, 0.188, 0.3368, 0.1176, 0.3852, 0.094, 0.3852, 0.188, 0.2885, 0.188, 0.2885, 0.1412, 0.3368, 0.1176, 0.3368, 0.188, 0.2885, 0.1412, 0.2885, 0.09442, 0.3368, 0.04721, 0.3368, 0.1176, 0.04836, 0.3288, 0.1205, 0.3288, 0.0963, 0.376, 6.231e-08, 0.376, 0.09672, 0.2816, 0.1447, 0.2816, 0.1205, 0.3288, 0.04836, 0.3288, 0.1447, 0.2816, 0.1926, 0.2816, 0.1926, 0.3288, 0.1205, 0.3288, 0.3368, 0.3288, 0.3368, 0.2584, 0.3852, 0.282, 0.3852, 0.376, 0.2885, 0.2816, 0.2885, 0.2348, 0.3368, 0.2584, 0.3368, 0.3288, 0.2885, 0.2348, 0.2885, 0.188, 0.3368, 0.188, 0.3368, 0.2584, 0.4426, 0.468, 0.4426, 0.4063, 0.463, 0.4112, 0.463, 0.468, 0.4222, 0.468, 0.4222, 0.4013, 0.4426, 0.4063, 0.4426, 0.468, 0.4222, 0.4013, 0.4222, 0.3346, 0.4426, 0.3445, 0.4426, 0.4063, 0.587, 0.3445, 0.587, 0.4063, 0.5665, 0.4112, 0.5665, 0.3544, 0.6074, 0.3346, 0.6074, 0.4013, 0.587, 0.4063, 0.587, 0.3445, 0.6074, 0.4013, 0.6074, 0.468, 0.587, 0.468, 0.587, 0.4063, 0.7769, 0.03254, 0.7769, 0.09427, 0.7565, 0.09923, 0.7565, 0.04245, 0.7973, 0.02263, 0.7973, 0.08932, 0.7769, 0.09427, 0.7769, 0.03254, 0.7973, 0.08932, 0.7973, 0.156, 0.7769, 0.156, 0.7769, 0.09427, 0.7164, 0.468, 0.7164, 0.5297, 0.6961, 0.5248, 0.6961, 0.468, 0.7368, 0.468, 0.7368, 0.5347, 0.7164, 0.5297, 0.7164, 0.468, 0.7368, 0.5347, 0.7368, 0.6014, 0.7164, 0.5914, 0.7164, 0.5297, 0.5407, 0.468, 0.5407, 0.5198, 0.5148, 0.5148, 0.5148, 0.468, 0.5665, 0.468, 0.5665, 0.5248, 0.5407, 0.5198, 0.5407, 0.468, 0.5665, 0.5248, 0.5665, 0.5815, 0.5407, 0.5716, 0.5407, 0.5198, 0.6702, 0.3644, 0.6702, 0.4162, 0.6444, 0.4212, 0.6444, 0.3744, 0.6961, 0.3544, 0.6961, 0.4112, 0.6702, 0.4162, 0.6702, 0.3644, 0.6961, 0.4112, 0.6961, 0.468, 0.6702, 0.468, 0.6702, 0.4162, 0.5407, 0.3644, 0.5407, 0.4162, 0.5148, 0.4212, 0.5148, 0.3744, 0.5665, 0.3544, 0.5665, 0.4112, 0.5407, 0.4162, 0.5407, 0.3644, 0.5665, 0.4112, 0.5665, 0.468, 0.5407, 0.468, 0.5407, 0.4162, 0.4889, 0.5716, 0.4889, 0.5198, 0.5148, 0.5148, 0.5148, 0.5616, 0.463, 0.5815, 0.463, 0.5248, 0.4889, 0.5198, 0.4889, 0.5716, 0.463, 0.5248, 0.463, 0.468, 0.4889, 0.468, 0.4889, 0.5198, 0.6275, 0.5426, 0.6174, 0.5387, 0.6174, 0.468, 0.6275, 0.468, 0.6275, 0.6173, 0.6174, 0.6093, 0.6174, 0.5387, 0.6275, 0.5426, 0.6174, 0.6093, 0.6074, 0.6014, 0.6074, 0.5347, 0.6174, 0.5387, 0.6444, 0.546, 0.6359, 0.5443, 0.6359, 0.468, 0.6444, 0.468, 0.6444, 0.624, 0.6359, 0.6206, 0.6359, 0.5443, 0.6444, 0.546, 0.6359, 0.6206, 0.6275, 0.6173, 0.6275, 0.5426, 0.6359, 0.5443, 0.6444, 0.39, 0.6359, 0.3917, 0.6359, 0.3154, 0.6444, 0.312, 0.6444, 0.468, 0.6359, 0.468, 0.6359, 0.3917, 0.6444, 0.39, 0.6359, 0.468, 0.6275, 0.468, 0.6275, 0.3934, 0.6359, 0.3917, 0.3936, 0.468, 0.3936, 0.3917, 0.4021, 0.3934, 0.4021, 0.468, 0.3852, 0.468, 0.3852, 0.39, 0.3936, 0.3917, 0.3936, 0.468, 0.3852, 0.39, 0.3852, 0.312, 0.3936, 0.3154, 0.3936, 0.3917, 0.3936, 0.6206, 0.3936, 0.5443, 0.4021, 0.5426, 0.4021, 0.6173, 0.3852, 0.624, 0.3852, 0.546, 0.3936, 0.5443, 0.3936, 0.6206, 0.3852, 0.546, 0.3852, 0.468, 0.3936, 0.468, 0.3936, 0.5443, 0.4121, 0.6093, 0.4121, 0.5387, 0.4222, 0.5347, 0.4222, 0.6014, 0.4021, 0.6173, 0.4021, 0.5426, 0.4121, 0.5387, 0.4121, 0.6093, 0.4021, 0.5426, 0.4021, 0.468, 0.4121, 0.468, 0.4121, 0.5387, 0.8256, 0.156, 0.8256, 0.2323, 0.8172, 0.2306, 0.8172, 0.156, 0.8341, 0.156, 0.8341, 0.234, 0.8256, 0.2323, 0.8256, 0.156, 0.8341, 0.234, 0.8341, 0.312, 0.8256, 0.3086, 0.8256, 0.2323, 0.8256, 0.003367, 0.8256, 0.07968, 0.8172, 0.08137, 0.8172, 0.006735, 0.8341, 0.0, 0.8341, 0.078, 0.8256, 0.07968, 0.8256, 0.003367, 0.8341, 0.078, 0.8341, 0.156, 0.8256, 0.156, 0.8256, 0.07968, 0.8072, 0.01468, 0.8072, 0.08534, 0.7973, 0.08932, 0.7973, 0.02263, 0.8172, 0.006735, 0.8172, 0.08137, 0.8072, 0.08534, 0.8072, 0.01468, 0.8172, 0.08137, 0.8172, 0.156, 0.8072, 0.156, 0.8072, 0.08534, 0.7164, 0.3445, 0.7164, 0.4063, 0.6961, 0.4112, 0.6961, 0.3544, 0.7368, 0.3346, 0.7368, 0.4013, 0.7164, 0.4063, 0.7164, 0.3445, 0.7368, 0.4013, 0.7368, 0.468, 0.7164, 0.468, 0.7164, 0.4063, 0.587, 0.468, 0.587, 0.5297, 0.5665, 0.5248, 0.5665, 0.468, 0.6074, 0.468, 0.6074, 0.5347, 0.587, 0.5297, 0.587, 0.468, 0.6074, 0.5347, 0.6074, 0.6014, 0.587, 0.5914, 0.587, 0.5297, 0.7769, 0.156, 0.7769, 0.2177, 0.7565, 0.2128, 0.7565, 0.156, 0.7973, 0.156, 0.7973, 0.2227, 0.7769, 0.2177, 0.7769, 0.156, 0.7973, 0.2227, 0.7973, 0.2894, 0.7769, 0.2795, 0.7769, 0.2177, 0.7468, 0.468, 0.7468, 0.3973, 0.7568, 0.3934, 0.7568, 0.468, 0.7368, 0.468, 0.7368, 0.4013, 0.7468, 0.3973, 0.7468, 0.468, 0.7368, 0.4013, 0.7368, 0.3346, 0.7468, 0.3267, 0.7468, 0.3973, 0.7468, 0.6093, 0.7468, 0.5387, 0.7568, 0.5426, 0.7568, 0.6173, 0.7368, 0.6014, 0.7368, 0.5347, 0.7468, 0.5387, 0.7468, 0.6093, 0.7368, 0.5347, 0.7368, 0.468, 0.7468, 0.468, 0.7468, 0.5387, 0.7652, 0.6206, 0.7652, 0.5443, 0.7736, 0.546, 0.7736, 0.624, 0.7568, 0.6173, 0.7568, 0.5426, 0.7652, 0.5443, 0.7652, 0.6206, 0.7568, 0.5426, 0.7568, 0.468, 0.7652, 0.468, 0.7652, 0.5443, 0.545, 0.078, 0.6249, 0.078, 0.6249, 0.156, 0.545, 0.156, 0.545, 3.041e-08, 0.6249, 4.562e-08, 0.6249, 0.078, 0.545, 0.078, 0.6249, 4.562e-08, 0.7048, 4.562e-08, 0.7048, 0.078, 0.6249, 0.078, 0.3852, 0.078, 0.4651, 0.078, 0.4651, 0.156, 0.3852, 0.156, 0.3852, 1.521e-08, 0.4651, 0.0, 0.4651, 0.078, 0.3852, 0.078, 0.4651, 0.0, 0.545, 3.041e-08, 0.545, 0.078, 0.4651, 0.078, 0.3852, 0.234, 0.4651, 0.234, 0.4651, 0.312, 0.3852, 0.312, 0.3852, 0.156, 0.4651, 0.156, 0.4651, 0.234, 0.3852, 0.234, 0.4651, 0.156, 0.545, 0.156, 0.545, 0.234, 0.4651, 0.234, 0.545, 0.234, 0.6249, 0.234, 0.6249, 0.312, 0.545, 0.312, 0.545, 0.156, 0.6249, 0.156, 0.6249, 0.234, 0.545, 0.234, 0.6249, 0.156, 0.7048, 0.156, 0.7048, 0.234, 0.6249, 0.234, 0.7652, 0.468, 0.7652, 0.3917, 0.7736, 0.39, 0.7736, 0.468, 0.7568, 0.468, 0.7568, 0.3934, 0.7652, 0.3917, 0.7652, 0.468, 0.7568, 0.3934, 0.7568, 0.3187, 0.7652, 0.3154, 0.7652, 0.3917, 0.4426, 0.5914, 0.4426, 0.5297, 0.463, 0.5248, 0.463, 0.5815, 0.4222, 0.6014, 0.4222, 0.5347, 0.4426, 0.5297, 0.4426, 0.5914, 0.4222, 0.5347, 0.4222, 0.468, 0.4426, 0.468, 0.4426, 0.5297, 0.8072, 0.156, 0.8072, 0.2267, 0.7973, 0.2227, 0.7973, 0.156, 0.8172, 0.156, 0.8172, 0.2306, 0.8072, 0.2267, 0.8072, 0.156, 0.8172, 0.2306, 0.8172, 0.3053, 0.8072, 0.2973, 0.8072, 0.2267, 0.4121, 0.468, 0.4121, 0.3973, 0.4222, 0.4013, 0.4222, 0.468, 0.4021, 0.468, 0.4021, 0.3934, 0.4121, 0.3973, 0.4121, 0.468, 0.4021, 0.3934, 0.4021, 0.3187, 0.4121, 0.3267, 0.4121, 0.3973, 0.6275, 0.3934, 0.6174, 0.3973, 0.6174, 0.3267, 0.6275, 0.3187, 0.6275, 0.468, 0.6174, 0.468, 0.6174, 0.3973, 0.6275, 0.3934, 0.6174, 0.468, 0.6074, 0.468, 0.6074, 0.4013, 0.6174, 0.3973, 0.08915, 0.5065, 0.04458, 0.5065, 0.04458, 0.463, 0.08915, 0.463, 0.08915, 0.5501, 0.04458, 0.5501, 0.04458, 0.5065, 0.08915, 0.5065, 0.04458, 0.5501, 1.558e-08, 0.5501, 3.116e-08, 0.5065, 0.04458, 0.5065, 0.1783, 0.5065, 0.1337, 0.5065, 0.1337, 0.463, 0.1783, 0.463, 0.1783, 0.5501, 0.1337, 0.5501, 0.1337, 0.5065, 0.1783, 0.5065, 0.1337, 0.5501, 0.08915, 0.5501, 0.08915, 0.5065, 0.1337, 0.5065, 0.1783, 0.4195, 0.1337, 0.4195, 0.1337, 0.376, 0.1783, 0.376, 0.1783, 0.463, 0.1337, 0.463, 0.1337, 0.4195, 0.1783, 0.4195, 0.1337, 0.463, 0.08915, 0.463, 0.08915, 0.4195, 0.1337, 0.4195, 0.2675, 0.5065, 0.2229, 0.5065, 0.2229, 0.463, 0.2675, 0.463, 0.2675, 0.5501, 0.2229, 0.5501, 0.2229, 0.5065, 0.2675, 0.5065, 0.2229, 0.5501, 0.1783, 0.5501, 0.1783, 0.5065, 0.2229, 0.5065, 0.3566, 0.5065, 0.312, 0.5065, 0.312, 0.463, 0.3566, 0.463, 0.3566, 0.5501, 0.312, 0.5501, 0.312, 0.5065, 0.3566, 0.5065, 0.312, 0.5501, 0.2675, 0.5501, 0.2675, 0.5065, 0.312, 0.5065, 0.3566, 0.463, 0.312, 0.463, 0.2675, 0.4195, 0.2675, 0.376, 0.3566, 0.376, 0.2675, 0.6806, 0.2229, 0.6806, 0.2229, 0.6371, 0.2675, 0.6371, 0.2675, 0.7241, 0.2229, 0.7241, 0.2229, 0.6806, 0.2675, 0.6806, 0.2229, 0.7241, 0.1783, 0.7241, 0.1783, 0.6806, 0.2229, 0.6806, 0.3566, 0.7241, 0.2675, 0.7241, 0.2675, 0.6806, 0.312, 0.6371, 0.3566, 0.6371, 0.3566, 0.5936, 0.312, 0.5936, 0.312, 0.5501, 0.3566, 0.5501, 0.3566, 0.6371, 0.312, 0.6371, 0.312, 0.5936, 0.3566, 0.5936, 0.312, 0.6371, 0.2675, 0.6371, 0.2675, 0.5936, 0.312, 0.5936, 0.08915, 0.7241, 6.231e-08, 0.7241, 3.116e-08, 0.6371, 0.04458, 0.6371, 0.08915, 0.6806, 0.1783, 0.6806, 0.1337, 0.6806, 0.1337, 0.6371, 0.1783, 0.6371, 0.1783, 0.7241, 0.1337, 0.7241, 0.1337, 0.6806, 0.1783, 0.6806, 0.1337, 0.7241, 0.08915, 0.7241, 0.08915, 0.6806, 0.1337, 0.6806, 0.1783, 0.5936, 0.1337, 0.5936, 0.1337, 0.5501, 0.1783, 0.5501, 0.1783, 0.6371, 0.1337, 0.6371, 0.1337, 0.5936, 0.1783, 0.5936, 0.1337, 0.6371, 0.08915, 0.6371, 0.08915, 0.5936, 0.1337, 0.5936, 0.08915, 0.5936, 0.04458, 0.5936, 0.04458, 0.5501, 0.08915, 0.5501, 0.08915, 0.6371, 0.04458, 0.6371, 0.04458, 0.5936, 0.08915, 0.5936, 0.04458, 0.6371, 3.116e-08, 0.6371, 3.116e-08, 0.5936, 0.04458, 0.5936, 0.2675, 0.5936, 0.2229, 0.5936, 0.2229, 0.5501, 0.2675, 0.5501, 0.2675, 0.6371, 0.2229, 0.6371, 0.2229, 0.5936, 0.2675, 0.5936, 0.2229, 0.6371, 0.1783, 0.6371, 0.1783, 0.5936, 0.2229, 0.5936, 0.2675, 0.4195, 0.2229, 0.4195, 0.2229, 0.376, 0.2675, 0.376, 0.2675, 0.463, 0.2229, 0.463, 0.2229, 0.4195, 0.2675, 0.4195, 0.2229, 0.463, 0.1783, 0.463, 0.1783, 0.4195, 0.2229, 0.4195, 0.08915, 0.463, 0.04458, 0.463, 0.08915, 0.4195])
me_cube.materials.append(mat_antique_satin_brass)
me_cube.use_remesh_preserve_volume = False
me_cube.use_remesh_preserve_attributes = False
me_cube.use_mirror_vertex_groups = False
me_cube.update()

# ---- objects
ob_cube = bpy.data.objects.new('Cube', me_cube)

# ---- transforms, parenting, visibility, modifiers, constraints
ob_cube.location = (0.0, 0.0, 0.0)
ob_cube.scale = (0.01462, 0.01215, 0.0105)
ob_cube.lock_rotations_4d = False
ob_cube.empty_display_type = 'ARROWS'
ob_cube.lineart.crease_threshold = 0.0

# ---- collection membership
col_collection_1.objects.link(ob_cube)

# ---- scene / render settings (as saved in the file)
scene.frame_start = 1; scene.frame_end = 250; scene.frame_set(1)
scene.render.engine = 'CYCLES'
scene.render.resolution_percentage = 50
scene.render.dither_intensity = 0.0
scene.cycles.use_denoising = False
scene.cycles.samples = 128
scene.cycles.sampling_pattern = 'TABULATED_SOBOL'
scene.cycles.light_sampling_threshold = 0.0
scene.cycles.use_adaptive_sampling = False
scene.cycles.use_light_tree = False
scene.cycles.blur_glossy = 0.0
scene.cycles.sample_clamp_indirect = 0.0
scene.view_settings.view_transform = 'Standard'
scene.unit_settings.scale_length = 0.01
bpy.context.view_layer.update()

# ---- added for rendering (the .blend has no active camera and no usable light): camera, sun
cam_auto = bpy.data.cameras.new('AutoCamera')
cam_auto.lens = 50.0
cam_auto.sensor_width = 36.0
cam_auto.clip_end = 1000.0
ob_auto_camera = bpy.data.objects.new('AutoCamera', cam_auto)
scene.collection.objects.link(ob_auto_camera)
ob_auto_camera.location = (0.185045, -0.227576, 0.148136)
ob_auto_camera.rotation_euler = (1.09748, -7.21219e-08, 0.694738)
scene.camera = ob_auto_camera
light_auto_sun = bpy.data.lights.new('AutoSun', 'SUN')
light_auto_sun.energy = 3.0
light_auto_sun.angle = 0.0523599
ob_auto_sun = bpy.data.objects.new('AutoSun', light_auto_sun)
scene.collection.objects.link(ob_auto_sun)
ob_auto_sun.rotation_euler = (0.872665, 0.174533, 0.523599)
bpy.context.view_layer.update()
